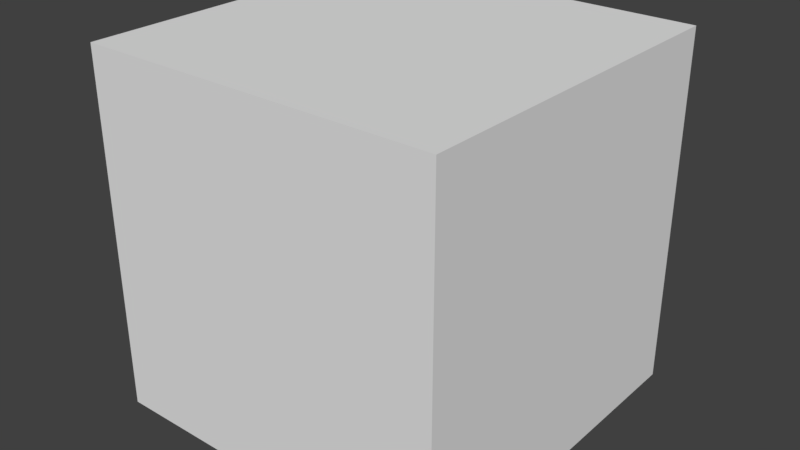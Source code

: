 # Source: cracked_block_f0.blend  (saved by Blender 2.79.0; exported with 4.5.12 LTS)
import bpy
from mathutils import Matrix  # noqa: F401  (used for matrix-valued properties, if any)

bpy.ops.wm.read_factory_settings(use_empty=True)
scene = bpy.context.scene
scene.name = 'Scene'

# ---- collections
col_collection_1 = bpy.data.collections.new('Collection 1'); scene.collection.children.link(col_collection_1)

# ---- materials (node trees are filled in below, after node groups)
mat_material = bpy.data.materials.new('Material')
mat_material.alpha_threshold = 0.0
mat_material.use_transparent_shadow = False
mat_material.roughness = 0.5
mat_material.line_color = (0.0, 0.0, 0.0, 1.0)

# ---- material node trees

# ---- world
world_world = bpy.data.worlds.new('World'); scene.world = world_world
world_world.color = (0.05088, 0.05088, 0.05088)
world_world.use_sun_shadow = False
world_world.sun_shadow_jitter_overblur = 0.0
world_world.cycles.sampling_method = 'MANUAL'

# ---- meshes
me_cube = bpy.data.meshes.new('Cube')
me_cube.from_pydata([(1.0, 1.0, -1.0), (1.0, -1.0, -1.0), (-1.0, -1.0, -1.0), (-1.0, 1.0, -1.0), (1.0, 1.0, 1.0), (1.0, -1.0, 1.0), (-1.0, -1.0, 1.0), (-1.0, 1.0, 1.0)], [], [(0, 1, 2, 3), (4, 7, 6, 5), (0, 4, 5, 1), (1, 5, 6, 2), (2, 6, 7, 3), (4, 0, 3, 7)])
_uv = me_cube.uv_layers.new(name='UVMap')
_uv.uv.foreach_set('vector', [0.09373, 0.5313, 2.176e-05, 0.5313, 2.152e-05, 0.4376, 0.09373, 0.4376, 0.1875, 0.4375, 0.1875, 0.5312, 0.09377, 0.5312, 0.09377, 0.4375, 0.1876, 0.5313, 0.1876, 0.625, 0.09386, 0.625, 0.09386, 0.5313, 0.09369, 0.5313, 0.09369, 0.625, -2.152e-05, 0.625, -2.158e-05, 0.5313, 0.1875, 0.4375, 0.1875, 0.5312, 0.2812, 0.5312, 0.2812, 0.4375, 0.1876, 0.625, 0.1876, 0.5313, 0.2813, 0.5313, 0.2813, 0.625])
me_cube.materials.append(mat_material)
me_cube.use_remesh_preserve_volume = False
me_cube.use_remesh_preserve_attributes = False
me_cube.use_mirror_vertex_groups = False
me_cube.update()

# ---- objects
ob_cube = bpy.data.objects.new('Cube', me_cube)

# ---- transforms, parenting, visibility, modifiers, constraints
ob_cube.location = (0.0, 0.0, 0.0)
ob_cube.lock_rotations_4d = False
ob_cube.empty_display_type = 'ARROWS'
ob_cube.lineart.crease_threshold = 0.0

# ---- collection membership
col_collection_1.objects.link(ob_cube)

# ---- scene / render settings (as saved in the file)
scene.frame_start = 1; scene.frame_end = 250; scene.frame_set(1)
scene.render.engine = 'BLENDER_EEVEE_NEXT'
scene.render.resolution_percentage = 50
scene.render.dither_intensity = 0.0
scene.cycles.use_denoising = False
scene.cycles.samples = 128
scene.cycles.sampling_pattern = 'TABULATED_SOBOL'
scene.cycles.use_adaptive_sampling = False
scene.cycles.use_light_tree = False
scene.cycles.blur_glossy = 0.0
scene.cycles.sample_clamp_indirect = 0.0
scene.view_settings.view_transform = 'Standard'
bpy.context.view_layer.update()

# ---- added for rendering (the .blend has no active camera and no usable light): camera, sun
cam_auto = bpy.data.cameras.new('AutoCamera')
cam_auto.lens = 50.0
cam_auto.sensor_width = 36.0
cam_auto.clip_end = 1000.0
ob_auto_camera = bpy.data.objects.new('AutoCamera', cam_auto)
scene.collection.objects.link(ob_auto_camera)
ob_auto_camera.location = (3.20507, -3.84609, 2.56406)
ob_auto_camera.rotation_euler = (1.09748, -7.21219e-08, 0.694738)
scene.camera = ob_auto_camera
light_auto_sun = bpy.data.lights.new('AutoSun', 'SUN')
light_auto_sun.energy = 3.0
light_auto_sun.angle = 0.0523599
ob_auto_sun = bpy.data.objects.new('AutoSun', light_auto_sun)
scene.collection.objects.link(ob_auto_sun)
ob_auto_sun.rotation_euler = (0.872665, 0.174533, 0.523599)
bpy.context.view_layer.update()
